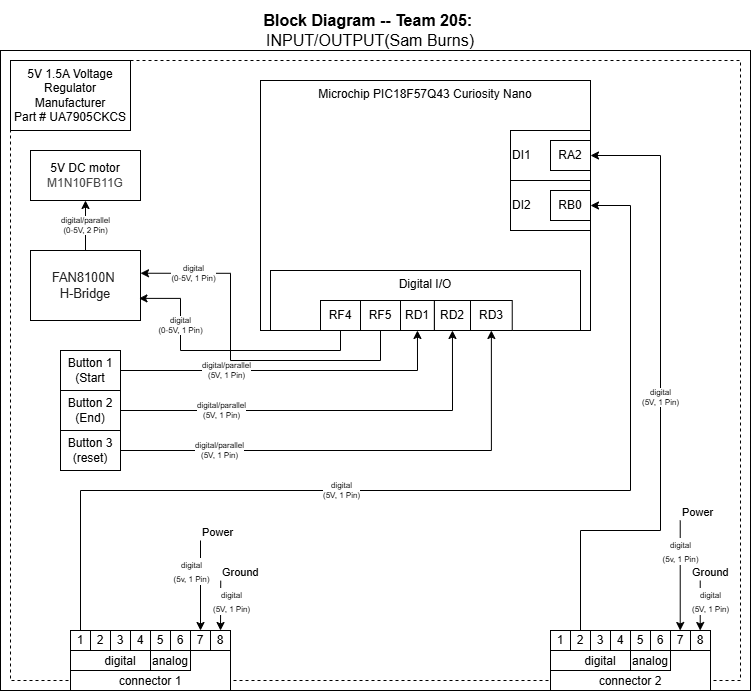

The diagram above was exported from draw.io. Its source (the exported page's mxGraphModel, read from the mxfile embedded in the PNG):
<mxGraphModel dx="1345" dy="777" grid="1" gridSize="10" guides="1" tooltips="1" connect="1" arrows="1" fold="1" page="1" pageScale="1" pageWidth="850" pageHeight="1100" math="0" shadow="0">
  <root>
    <mxCell id="0" />
    <mxCell id="1" parent="0" />
    <mxCell id="cymrZSE9rPfIaaDXDGeM-30" value="" style="group" parent="1" connectable="0" vertex="1">
      <mxGeometry x="50" y="50" width="750" height="690" as="geometry" />
    </mxCell>
    <mxCell id="EmmmP5cw6zoP9wVPyDhg-1" value="" style="rounded=0;whiteSpace=wrap;html=1;fillColor=none;verticalAlign=top;" parent="cymrZSE9rPfIaaDXDGeM-30" vertex="1">
      <mxGeometry y="50" width="750" height="640" as="geometry" />
    </mxCell>
    <mxCell id="cymrZSE9rPfIaaDXDGeM-23" value="" style="rounded=0;whiteSpace=wrap;html=1;fillColor=none;dashed=1;" parent="cymrZSE9rPfIaaDXDGeM-30" vertex="1">
      <mxGeometry x="10" y="60" width="730" height="620" as="geometry" />
    </mxCell>
    <mxCell id="EmmmP5cw6zoP9wVPyDhg-327" value="&lt;div style=&quot;font-size: 16px&quot;&gt;&lt;b style=&quot;font-size: 16px&quot;&gt;Block Diagram -- Team 205:&amp;nbsp;&lt;/b&gt;&lt;/div&gt;&lt;div style=&quot;font-size: 16px&quot;&gt;INPUT/OUTPUT(Sam Burns)&lt;/div&gt;" style="text;html=1;strokeColor=none;fillColor=none;align=center;verticalAlign=middle;whiteSpace=wrap;rounded=0;fontSize=16;" parent="cymrZSE9rPfIaaDXDGeM-30" vertex="1">
      <mxGeometry x="40" width="660" height="60" as="geometry" />
    </mxCell>
    <mxCell id="EmmmP5cw6zoP9wVPyDhg-3" value="Button 1&lt;div&gt;(Start&lt;/div&gt;" style="rounded=0;whiteSpace=wrap;html=1;" parent="cymrZSE9rPfIaaDXDGeM-30" vertex="1">
      <mxGeometry x="60" y="350" width="60" height="40" as="geometry" />
    </mxCell>
    <mxCell id="EmmmP5cw6zoP9wVPyDhg-10" value="Button 2&lt;div&gt;(End)&lt;/div&gt;" style="rounded=0;whiteSpace=wrap;html=1;" parent="cymrZSE9rPfIaaDXDGeM-30" vertex="1">
      <mxGeometry x="60" y="390" width="60" height="40" as="geometry" />
    </mxCell>
    <mxCell id="EmmmP5cw6zoP9wVPyDhg-137" value="&lt;span style=&quot;color: rgba(0, 0, 0, 0.87); font-family: Roboto, -apple-system, BlinkMacSystemFont, Helvetica, Arial, sans-serif; font-size: 12.8px; text-align: left;&quot;&gt;FAN8100N&amp;nbsp;&lt;/span&gt;&lt;div&gt;&lt;span style=&quot;color: rgba(0, 0, 0, 0.87); font-family: Roboto, -apple-system, BlinkMacSystemFont, Helvetica, Arial, sans-serif; font-size: 12.8px; text-align: left;&quot;&gt;H-Bridge&lt;/span&gt;&lt;/div&gt;" style="rounded=0;whiteSpace=wrap;html=1;" parent="cymrZSE9rPfIaaDXDGeM-30" vertex="1">
      <mxGeometry x="30" y="250" width="110" height="70" as="geometry" />
    </mxCell>
    <mxCell id="cymrZSE9rPfIaaDXDGeM-27" value="&lt;div&gt;digital/parallel&lt;/div&gt;&lt;div&gt;(0-5V, 2 Pin)&lt;/div&gt;" style="edgeStyle=orthogonalEdgeStyle;rounded=0;orthogonalLoop=1;jettySize=auto;html=1;exitX=0.5;exitY=0;exitDx=0;exitDy=0;entryX=0.5;entryY=1;entryDx=0;entryDy=0;fontSize=8;" parent="cymrZSE9rPfIaaDXDGeM-30" source="EmmmP5cw6zoP9wVPyDhg-137" target="cymrZSE9rPfIaaDXDGeM-26" edge="1">
      <mxGeometry relative="1" as="geometry" />
    </mxCell>
    <mxCell id="cymrZSE9rPfIaaDXDGeM-26" value="&lt;div&gt;5V DC motor&lt;/div&gt;&lt;div style=&quot;text-align: left;&quot;&gt;&lt;font color=&quot;#444444&quot; face=&quot;Roboto, Noto Sans, Arial, Helvetica, sans-serif, dk&quot;&gt;&lt;span style=&quot;background-color: rgb(255, 255, 255);&quot;&gt;M1N10FB11G&lt;/span&gt;&lt;/font&gt;&lt;/div&gt;" style="rounded=0;whiteSpace=wrap;html=1;" parent="cymrZSE9rPfIaaDXDGeM-30" vertex="1">
      <mxGeometry x="30" y="150" width="110" height="50" as="geometry" />
    </mxCell>
    <mxCell id="cymrZSE9rPfIaaDXDGeM-29" value="&lt;p style=&quot;line-height: 120%&quot;&gt;&lt;span&gt;5V 1.5A Voltage Regulator&lt;br&gt;&lt;span&gt;Manufacturer &lt;br&gt;Part #&amp;nbsp;&lt;/span&gt;&lt;span style=&quot;color: light-dark(rgb(0, 0, 0), rgb(255, 255, 255));&quot;&gt;UA7905CKCS&lt;/span&gt;&lt;/span&gt;&lt;/p&gt;" style="rounded=0;whiteSpace=wrap;html=1;" parent="cymrZSE9rPfIaaDXDGeM-30" vertex="1">
      <mxGeometry x="10" y="60" width="120" height="70" as="geometry" />
    </mxCell>
    <mxCell id="QdwR38x8cDt1bapdBmC8-1" value="" style="group" parent="cymrZSE9rPfIaaDXDGeM-30" connectable="0" vertex="1">
      <mxGeometry x="70" y="630" width="160" height="60" as="geometry" />
    </mxCell>
    <mxCell id="QdwR38x8cDt1bapdBmC8-2" value="connector 1" style="rounded=0;whiteSpace=wrap;html=1;verticalAlign=bottom;" parent="QdwR38x8cDt1bapdBmC8-1" vertex="1">
      <mxGeometry width="160" height="60" as="geometry" />
    </mxCell>
    <mxCell id="QdwR38x8cDt1bapdBmC8-3" value="digital" style="rounded=0;whiteSpace=wrap;html=1;verticalAlign=bottom;" parent="QdwR38x8cDt1bapdBmC8-1" vertex="1">
      <mxGeometry y="20" width="100" height="20" as="geometry" />
    </mxCell>
    <mxCell id="QdwR38x8cDt1bapdBmC8-4" value="analog" style="rounded=0;whiteSpace=wrap;html=1;verticalAlign=bottom;" parent="QdwR38x8cDt1bapdBmC8-1" vertex="1">
      <mxGeometry x="80" y="20" width="40" height="20" as="geometry" />
    </mxCell>
    <mxCell id="QdwR38x8cDt1bapdBmC8-5" value="1" style="rounded=0;whiteSpace=wrap;html=1;" parent="QdwR38x8cDt1bapdBmC8-1" vertex="1">
      <mxGeometry width="20" height="20" as="geometry" />
    </mxCell>
    <mxCell id="QdwR38x8cDt1bapdBmC8-6" value="2" style="rounded=0;whiteSpace=wrap;html=1;" parent="QdwR38x8cDt1bapdBmC8-1" vertex="1">
      <mxGeometry x="20" width="20" height="20" as="geometry" />
    </mxCell>
    <mxCell id="QdwR38x8cDt1bapdBmC8-7" value="3" style="rounded=0;whiteSpace=wrap;html=1;" parent="QdwR38x8cDt1bapdBmC8-1" vertex="1">
      <mxGeometry x="40" width="20" height="20" as="geometry" />
    </mxCell>
    <mxCell id="QdwR38x8cDt1bapdBmC8-8" value="4" style="rounded=0;whiteSpace=wrap;html=1;" parent="QdwR38x8cDt1bapdBmC8-1" vertex="1">
      <mxGeometry x="60" width="20" height="20" as="geometry" />
    </mxCell>
    <mxCell id="QdwR38x8cDt1bapdBmC8-9" value="5" style="rounded=0;whiteSpace=wrap;html=1;" parent="QdwR38x8cDt1bapdBmC8-1" vertex="1">
      <mxGeometry x="80" width="20" height="20" as="geometry" />
    </mxCell>
    <mxCell id="QdwR38x8cDt1bapdBmC8-10" value="6" style="rounded=0;whiteSpace=wrap;html=1;" parent="QdwR38x8cDt1bapdBmC8-1" vertex="1">
      <mxGeometry x="100" width="20" height="20" as="geometry" />
    </mxCell>
    <mxCell id="QdwR38x8cDt1bapdBmC8-11" value="7" style="rounded=0;whiteSpace=wrap;html=1;" parent="QdwR38x8cDt1bapdBmC8-1" vertex="1">
      <mxGeometry x="120" width="20" height="20" as="geometry" />
    </mxCell>
    <mxCell id="QdwR38x8cDt1bapdBmC8-12" value="8" style="rounded=0;whiteSpace=wrap;html=1;" parent="QdwR38x8cDt1bapdBmC8-1" vertex="1">
      <mxGeometry x="140" width="20" height="20" as="geometry" />
    </mxCell>
    <mxCell id="QdwR38x8cDt1bapdBmC8-13" value="" style="group" parent="cymrZSE9rPfIaaDXDGeM-30" connectable="0" vertex="1">
      <mxGeometry x="550" y="630" width="160" height="60" as="geometry" />
    </mxCell>
    <mxCell id="QdwR38x8cDt1bapdBmC8-14" value="connector 2" style="rounded=0;whiteSpace=wrap;html=1;verticalAlign=bottom;" parent="QdwR38x8cDt1bapdBmC8-13" vertex="1">
      <mxGeometry width="160" height="60" as="geometry" />
    </mxCell>
    <mxCell id="QdwR38x8cDt1bapdBmC8-15" value="digital" style="rounded=0;whiteSpace=wrap;html=1;verticalAlign=bottom;" parent="QdwR38x8cDt1bapdBmC8-13" vertex="1">
      <mxGeometry y="20" width="100" height="20" as="geometry" />
    </mxCell>
    <mxCell id="QdwR38x8cDt1bapdBmC8-16" value="analog" style="rounded=0;whiteSpace=wrap;html=1;verticalAlign=bottom;" parent="QdwR38x8cDt1bapdBmC8-13" vertex="1">
      <mxGeometry x="80" y="20" width="40" height="20" as="geometry" />
    </mxCell>
    <mxCell id="QdwR38x8cDt1bapdBmC8-17" value="1" style="rounded=0;whiteSpace=wrap;html=1;" parent="QdwR38x8cDt1bapdBmC8-13" vertex="1">
      <mxGeometry width="20" height="20" as="geometry" />
    </mxCell>
    <mxCell id="QdwR38x8cDt1bapdBmC8-18" value="2" style="rounded=0;whiteSpace=wrap;html=1;" parent="QdwR38x8cDt1bapdBmC8-13" vertex="1">
      <mxGeometry x="20" width="20" height="20" as="geometry" />
    </mxCell>
    <mxCell id="QdwR38x8cDt1bapdBmC8-19" value="3" style="rounded=0;whiteSpace=wrap;html=1;" parent="QdwR38x8cDt1bapdBmC8-13" vertex="1">
      <mxGeometry x="40" width="20" height="20" as="geometry" />
    </mxCell>
    <mxCell id="QdwR38x8cDt1bapdBmC8-20" value="4" style="rounded=0;whiteSpace=wrap;html=1;" parent="QdwR38x8cDt1bapdBmC8-13" vertex="1">
      <mxGeometry x="60" width="20" height="20" as="geometry" />
    </mxCell>
    <mxCell id="QdwR38x8cDt1bapdBmC8-21" value="5" style="rounded=0;whiteSpace=wrap;html=1;" parent="QdwR38x8cDt1bapdBmC8-13" vertex="1">
      <mxGeometry x="80" width="20" height="20" as="geometry" />
    </mxCell>
    <mxCell id="QdwR38x8cDt1bapdBmC8-22" value="6" style="rounded=0;whiteSpace=wrap;html=1;" parent="QdwR38x8cDt1bapdBmC8-13" vertex="1">
      <mxGeometry x="100" width="20" height="20" as="geometry" />
    </mxCell>
    <mxCell id="QdwR38x8cDt1bapdBmC8-23" value="7" style="rounded=0;whiteSpace=wrap;html=1;" parent="QdwR38x8cDt1bapdBmC8-13" vertex="1">
      <mxGeometry x="120" width="20" height="20" as="geometry" />
    </mxCell>
    <mxCell id="QdwR38x8cDt1bapdBmC8-24" value="8" style="rounded=0;whiteSpace=wrap;html=1;" parent="QdwR38x8cDt1bapdBmC8-13" vertex="1">
      <mxGeometry x="140" width="20" height="20" as="geometry" />
    </mxCell>
    <mxCell id="QdwR38x8cDt1bapdBmC8-36" value="Button 3&lt;div&gt;(reset)&lt;/div&gt;" style="rounded=0;whiteSpace=wrap;html=1;" parent="cymrZSE9rPfIaaDXDGeM-30" vertex="1">
      <mxGeometry x="60" y="430" width="60" height="40" as="geometry" />
    </mxCell>
    <mxCell id="UQGZSvO4gNe17IcxJvOo-1" value="" style="endArrow=classic;html=1;rounded=0;entryX=0.5;entryY=0;entryDx=0;entryDy=0;exitX=0.288;exitY=0.839;exitDx=0;exitDy=0;exitPerimeter=0;" parent="cymrZSE9rPfIaaDXDGeM-30" source="cymrZSE9rPfIaaDXDGeM-23" target="QdwR38x8cDt1bapdBmC8-12" edge="1">
      <mxGeometry relative="1" as="geometry">
        <mxPoint x="340" y="440" as="sourcePoint" />
        <mxPoint x="500" y="440" as="targetPoint" />
      </mxGeometry>
    </mxCell>
    <mxCell id="UQGZSvO4gNe17IcxJvOo-2" value="&lt;font style=&quot;font-size: 8px;&quot;&gt;digital&lt;/font&gt;&lt;div&gt;&lt;font style=&quot;font-size: 8px;&quot;&gt;(5V, 1 Pin)&lt;/font&gt;&lt;/div&gt;" style="edgeLabel;resizable=0;html=1;;align=center;verticalAlign=middle;" parent="UQGZSvO4gNe17IcxJvOo-1" connectable="0" vertex="1">
      <mxGeometry relative="1" as="geometry">
        <mxPoint x="10" y="-5" as="offset" />
      </mxGeometry>
    </mxCell>
    <mxCell id="UQGZSvO4gNe17IcxJvOo-3" value="Ground" style="edgeLabel;resizable=0;html=1;;align=left;verticalAlign=bottom;" parent="UQGZSvO4gNe17IcxJvOo-1" connectable="0" vertex="1">
      <mxGeometry x="-1" relative="1" as="geometry" />
    </mxCell>
    <mxCell id="UQGZSvO4gNe17IcxJvOo-4" value="" style="endArrow=classic;html=1;rounded=0;entryX=0.5;entryY=0;entryDx=0;entryDy=0;" parent="cymrZSE9rPfIaaDXDGeM-30" target="QdwR38x8cDt1bapdBmC8-11" edge="1">
      <mxGeometry relative="1" as="geometry">
        <mxPoint x="200" y="540" as="sourcePoint" />
        <mxPoint x="200" y="610" as="targetPoint" />
      </mxGeometry>
    </mxCell>
    <mxCell id="UQGZSvO4gNe17IcxJvOo-5" value="&lt;font style=&quot;font-size: 8px;&quot;&gt;digital&lt;/font&gt;&lt;div&gt;&lt;font style=&quot;font-size: 8px;&quot;&gt;(5v, 1 Pin)&lt;/font&gt;&lt;/div&gt;" style="edgeLabel;resizable=0;html=1;;align=center;verticalAlign=middle;" parent="UQGZSvO4gNe17IcxJvOo-4" connectable="0" vertex="1">
      <mxGeometry relative="1" as="geometry">
        <mxPoint x="-10" y="-15" as="offset" />
      </mxGeometry>
    </mxCell>
    <mxCell id="UQGZSvO4gNe17IcxJvOo-6" value="Power" style="edgeLabel;resizable=0;html=1;;align=left;verticalAlign=bottom;" parent="UQGZSvO4gNe17IcxJvOo-4" connectable="0" vertex="1">
      <mxGeometry x="-1" relative="1" as="geometry" />
    </mxCell>
    <mxCell id="UQGZSvO4gNe17IcxJvOo-13" value="" style="endArrow=classic;html=1;rounded=0;entryX=0.5;entryY=0;entryDx=0;entryDy=0;exitX=0.288;exitY=0.839;exitDx=0;exitDy=0;exitPerimeter=0;" parent="cymrZSE9rPfIaaDXDGeM-30" edge="1">
      <mxGeometry relative="1" as="geometry">
        <mxPoint x="699.72" y="580" as="sourcePoint" />
        <mxPoint x="699.72" y="630" as="targetPoint" />
      </mxGeometry>
    </mxCell>
    <mxCell id="UQGZSvO4gNe17IcxJvOo-14" value="&lt;font style=&quot;font-size: 8px;&quot;&gt;digital&lt;/font&gt;&lt;div&gt;&lt;font style=&quot;font-size: 8px;&quot;&gt;(5V, 1 Pin)&lt;/font&gt;&lt;/div&gt;" style="edgeLabel;resizable=0;html=1;;align=center;verticalAlign=middle;" parent="UQGZSvO4gNe17IcxJvOo-13" connectable="0" vertex="1">
      <mxGeometry relative="1" as="geometry">
        <mxPoint x="10" y="-5" as="offset" />
      </mxGeometry>
    </mxCell>
    <mxCell id="UQGZSvO4gNe17IcxJvOo-15" value="Ground" style="edgeLabel;resizable=0;html=1;;align=left;verticalAlign=bottom;" parent="UQGZSvO4gNe17IcxJvOo-13" connectable="0" vertex="1">
      <mxGeometry x="-1" relative="1" as="geometry">
        <mxPoint x="-10" as="offset" />
      </mxGeometry>
    </mxCell>
    <mxCell id="UQGZSvO4gNe17IcxJvOo-16" value="" style="endArrow=classic;html=1;rounded=0;entryX=0.5;entryY=0;entryDx=0;entryDy=0;" parent="cymrZSE9rPfIaaDXDGeM-30" edge="1">
      <mxGeometry relative="1" as="geometry">
        <mxPoint x="679.72" y="520" as="sourcePoint" />
        <mxPoint x="679.72" y="630" as="targetPoint" />
      </mxGeometry>
    </mxCell>
    <mxCell id="UQGZSvO4gNe17IcxJvOo-17" value="&lt;font style=&quot;font-size: 8px;&quot;&gt;digital&lt;/font&gt;&lt;div&gt;&lt;font style=&quot;font-size: 8px;&quot;&gt;(5v, 1 Pin)&lt;/font&gt;&lt;/div&gt;" style="edgeLabel;resizable=0;html=1;;align=center;verticalAlign=middle;" parent="UQGZSvO4gNe17IcxJvOo-16" connectable="0" vertex="1">
      <mxGeometry relative="1" as="geometry">
        <mxPoint y="-25" as="offset" />
      </mxGeometry>
    </mxCell>
    <mxCell id="UQGZSvO4gNe17IcxJvOo-18" value="Power" style="edgeLabel;resizable=0;html=1;;align=left;verticalAlign=bottom;" parent="UQGZSvO4gNe17IcxJvOo-16" connectable="0" vertex="1">
      <mxGeometry x="-1" relative="1" as="geometry" />
    </mxCell>
    <mxCell id="cymrZSE9rPfIaaDXDGeM-2" value="" style="group" parent="1" connectable="0" vertex="1">
      <mxGeometry x="330" y="130" width="310" height="250" as="geometry" />
    </mxCell>
    <mxCell id="ZfCj1toXuSuC-5furzQ7-15" value="Microchip PIC18F57Q43 Curiosity Nano" style="rounded=0;whiteSpace=wrap;html=1;verticalAlign=top;fillColor=none;movable=1;resizable=1;rotatable=1;deletable=1;editable=1;locked=0;connectable=1;" parent="cymrZSE9rPfIaaDXDGeM-2" vertex="1">
      <mxGeometry x="-20" width="330" height="250" as="geometry" />
    </mxCell>
    <mxCell id="EmmmP5cw6zoP9wVPyDhg-14" value="DI1" style="rounded=0;whiteSpace=wrap;html=1;align=left;fillColor=none;" parent="cymrZSE9rPfIaaDXDGeM-2" vertex="1">
      <mxGeometry x="230" y="50" width="80" height="50" as="geometry" />
    </mxCell>
    <mxCell id="cymrZSE9rPfIaaDXDGeM-11" value="DI2" style="rounded=0;whiteSpace=wrap;html=1;align=left;fillColor=none;" parent="cymrZSE9rPfIaaDXDGeM-2" vertex="1">
      <mxGeometry x="230" y="100" width="80" height="50" as="geometry" />
    </mxCell>
    <mxCell id="EmmmP5cw6zoP9wVPyDhg-15" value="RA2" style="rounded=0;whiteSpace=wrap;html=1;" parent="cymrZSE9rPfIaaDXDGeM-2" vertex="1">
      <mxGeometry x="270" y="60" width="40" height="30" as="geometry" />
    </mxCell>
    <mxCell id="cymrZSE9rPfIaaDXDGeM-8" value="" style="group" parent="cymrZSE9rPfIaaDXDGeM-2" connectable="0" vertex="1">
      <mxGeometry x="-10" y="190" width="310" height="60" as="geometry" />
    </mxCell>
    <mxCell id="EmmmP5cw6zoP9wVPyDhg-5" value="Digital I/O" style="rounded=0;whiteSpace=wrap;html=1;fillColor=none;verticalAlign=top;" parent="cymrZSE9rPfIaaDXDGeM-8" vertex="1">
      <mxGeometry width="310" height="60" as="geometry" />
    </mxCell>
    <mxCell id="ZfCj1toXuSuC-5furzQ7-20" value="RD1" style="rounded=0;whiteSpace=wrap;html=1;" parent="cymrZSE9rPfIaaDXDGeM-8" vertex="1">
      <mxGeometry x="130" y="30" width="33.91" height="30" as="geometry" />
    </mxCell>
    <mxCell id="ZfCj1toXuSuC-5furzQ7-21" value="&lt;div&gt;RD2&lt;/div&gt;" style="rounded=0;whiteSpace=wrap;html=1;" parent="cymrZSE9rPfIaaDXDGeM-8" vertex="1">
      <mxGeometry x="163.91" y="30" width="36.09" height="30" as="geometry" />
    </mxCell>
    <mxCell id="EmmmP5cw6zoP9wVPyDhg-7" value="RD3" style="rounded=0;whiteSpace=wrap;html=1;" parent="cymrZSE9rPfIaaDXDGeM-8" vertex="1">
      <mxGeometry x="200" y="30" width="41.74" height="30" as="geometry" />
    </mxCell>
    <mxCell id="9z4f0BwzSrH46BOMhEdi-2" value="RF5" style="rounded=0;whiteSpace=wrap;html=1;" parent="cymrZSE9rPfIaaDXDGeM-8" vertex="1">
      <mxGeometry x="90" y="30" width="40" height="30" as="geometry" />
    </mxCell>
    <mxCell id="9z4f0BwzSrH46BOMhEdi-1" value="RF4" style="rounded=0;whiteSpace=wrap;html=1;" parent="cymrZSE9rPfIaaDXDGeM-8" vertex="1">
      <mxGeometry x="50" y="30" width="40" height="30" as="geometry" />
    </mxCell>
    <mxCell id="cymrZSE9rPfIaaDXDGeM-12" value="RB0" style="rounded=0;whiteSpace=wrap;html=1;" parent="cymrZSE9rPfIaaDXDGeM-2" vertex="1">
      <mxGeometry x="270" y="110" width="40" height="30" as="geometry" />
    </mxCell>
    <mxCell id="EmmmP5cw6zoP9wVPyDhg-8" value="&lt;div&gt;digital/parallel&lt;/div&gt;&lt;div&gt;(5V,&amp;nbsp;1 Pin)&lt;/div&gt;" style="edgeStyle=orthogonalEdgeStyle;rounded=0;orthogonalLoop=1;jettySize=auto;html=1;exitX=1;exitY=0.5;exitDx=0;exitDy=0;entryX=0.5;entryY=1;entryDx=0;entryDy=0;fontSize=8;" parent="1" source="EmmmP5cw6zoP9wVPyDhg-3" target="ZfCj1toXuSuC-5furzQ7-20" edge="1">
      <mxGeometry x="-0.3726" relative="1" as="geometry">
        <mxPoint as="offset" />
      </mxGeometry>
    </mxCell>
    <mxCell id="EmmmP5cw6zoP9wVPyDhg-12" value="&lt;div&gt;digital/parallel&lt;/div&gt;&lt;div&gt;(5V,&amp;nbsp;1 Pin)&lt;/div&gt;" style="edgeStyle=orthogonalEdgeStyle;rounded=0;orthogonalLoop=1;jettySize=auto;html=1;exitX=1;exitY=0.5;exitDx=0;exitDy=0;entryX=0.5;entryY=1;entryDx=0;entryDy=0;fontSize=8;" parent="1" source="EmmmP5cw6zoP9wVPyDhg-10" target="ZfCj1toXuSuC-5furzQ7-21" edge="1">
      <mxGeometry x="-0.5078" relative="1" as="geometry">
        <mxPoint as="offset" />
      </mxGeometry>
    </mxCell>
    <mxCell id="QdwR38x8cDt1bapdBmC8-33" value="&lt;div&gt;digital&lt;/div&gt;&lt;div&gt;(5V,&amp;nbsp;1 Pin)&lt;/div&gt;" style="edgeStyle=orthogonalEdgeStyle;rounded=0;orthogonalLoop=1;jettySize=auto;html=1;exitX=0.5;exitY=0;exitDx=0;exitDy=0;entryX=1;entryY=0.5;entryDx=0;entryDy=0;fontSize=8;" parent="1" source="QdwR38x8cDt1bapdBmC8-5" target="cymrZSE9rPfIaaDXDGeM-11" edge="1">
      <mxGeometry x="-0.2102" relative="1" as="geometry">
        <Array as="points">
          <mxPoint x="130" y="540" />
          <mxPoint x="680" y="540" />
          <mxPoint x="680" y="255" />
        </Array>
        <mxPoint x="320" y="760" as="sourcePoint" />
        <mxPoint x="480" y="1165" as="targetPoint" />
        <mxPoint as="offset" />
      </mxGeometry>
    </mxCell>
    <mxCell id="QdwR38x8cDt1bapdBmC8-34" value="&lt;div&gt;digital&lt;/div&gt;&lt;div&gt;(5V,&amp;nbsp;1 Pin)&lt;/div&gt;" style="edgeStyle=orthogonalEdgeStyle;rounded=0;orthogonalLoop=1;jettySize=auto;html=1;entryX=1;entryY=0.5;entryDx=0;entryDy=0;fontSize=8;exitX=0.5;exitY=0;exitDx=0;exitDy=0;" parent="1" source="QdwR38x8cDt1bapdBmC8-18" target="EmmmP5cw6zoP9wVPyDhg-15" edge="1">
      <mxGeometry relative="1" as="geometry">
        <mxPoint x="730" y="680" as="sourcePoint" />
        <mxPoint x="720" y="640" as="targetPoint" />
        <Array as="points">
          <mxPoint x="630" y="580" />
          <mxPoint x="710" y="580" />
          <mxPoint x="710" y="205" />
        </Array>
      </mxGeometry>
    </mxCell>
    <mxCell id="QdwR38x8cDt1bapdBmC8-37" value="&lt;div&gt;digital/parallel&lt;/div&gt;&lt;div&gt;(5V,&amp;nbsp;1 Pin)&lt;/div&gt;" style="edgeStyle=orthogonalEdgeStyle;rounded=0;orthogonalLoop=1;jettySize=auto;html=1;exitX=1;exitY=0.5;exitDx=0;exitDy=0;entryX=0.5;entryY=1;entryDx=0;entryDy=0;fontSize=8;" parent="1" source="QdwR38x8cDt1bapdBmC8-36" target="EmmmP5cw6zoP9wVPyDhg-7" edge="1">
      <mxGeometry x="-0.595" relative="1" as="geometry">
        <mxPoint x="410" y="410" as="targetPoint" />
        <mxPoint as="offset" />
      </mxGeometry>
    </mxCell>
    <mxCell id="9z4f0BwzSrH46BOMhEdi-5" value="&lt;div&gt;digital&lt;/div&gt;&lt;div&gt;(0-5V,&amp;nbsp;1 Pin)&lt;/div&gt;" style="edgeStyle=orthogonalEdgeStyle;rounded=0;orthogonalLoop=1;jettySize=auto;html=1;entryX=1;entryY=0.325;entryDx=0;entryDy=0;startArrow=none;startFill=0;fontSize=8;entryPerimeter=0;exitX=0.5;exitY=1;exitDx=0;exitDy=0;" parent="1" source="9z4f0BwzSrH46BOMhEdi-2" target="EmmmP5cw6zoP9wVPyDhg-137" edge="1">
      <mxGeometry x="0.6999" relative="1" as="geometry">
        <mxPoint x="260" y="390" as="targetPoint" />
        <mxPoint x="410" y="424" as="sourcePoint" />
        <Array as="points">
          <mxPoint x="430" y="410" />
          <mxPoint x="280" y="410" />
          <mxPoint x="280" y="323" />
        </Array>
        <mxPoint as="offset" />
      </mxGeometry>
    </mxCell>
    <mxCell id="ZfCj1toXuSuC-5furzQ7-16" value="&lt;div&gt;digital&lt;/div&gt;&lt;div&gt;(0-5V,&amp;nbsp;1 Pin)&lt;/div&gt;" style="edgeStyle=orthogonalEdgeStyle;rounded=0;orthogonalLoop=1;jettySize=auto;html=1;entryX=0.986;entryY=0.684;entryDx=0;entryDy=0;startArrow=none;startFill=0;fontSize=8;entryPerimeter=0;" parent="1" source="9z4f0BwzSrH46BOMhEdi-1" target="EmmmP5cw6zoP9wVPyDhg-137" edge="1">
      <mxGeometry x="0.5018" relative="1" as="geometry">
        <mxPoint x="210" y="350" as="targetPoint" />
        <mxPoint x="330" y="205" as="sourcePoint" />
        <Array as="points">
          <mxPoint x="390" y="400" />
          <mxPoint x="230" y="400" />
          <mxPoint x="230" y="348" />
        </Array>
        <mxPoint as="offset" />
      </mxGeometry>
    </mxCell>
  </root>
</mxGraphModel>